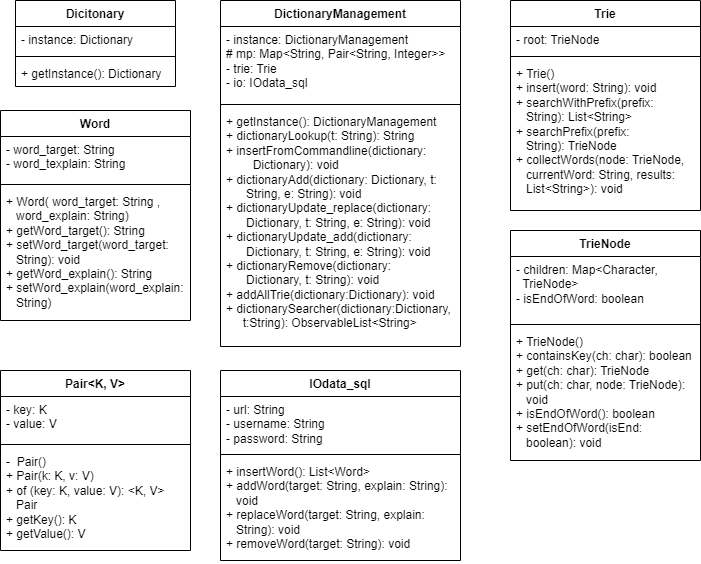

The diagram above was exported from draw.io. Its source (the exported page's mxGraphModel, read from the mxfile embedded in the PNG):
<mxGraphModel dx="1066" dy="683" grid="1" gridSize="10" guides="1" tooltips="1" connect="1" arrows="1" fold="1" page="1" pageScale="1" pageWidth="827" pageHeight="1169" math="0" shadow="0">
  <root>
    <mxCell id="WIyWlLk6GJQsqaUBKTNV-0" />
    <mxCell id="WIyWlLk6GJQsqaUBKTNV-1" parent="WIyWlLk6GJQsqaUBKTNV-0" />
    <mxCell id="3f60OpF_epkhQgNOvx_9-8" value="Dicitonary" style="swimlane;fontStyle=1;align=center;verticalAlign=top;childLayout=stackLayout;horizontal=1;startSize=26;horizontalStack=0;resizeParent=1;resizeParentMax=0;resizeLast=0;collapsible=1;marginBottom=0;whiteSpace=wrap;html=1;" parent="WIyWlLk6GJQsqaUBKTNV-1" vertex="1">
      <mxGeometry x="95" y="60" width="160" height="86" as="geometry" />
    </mxCell>
    <mxCell id="3f60OpF_epkhQgNOvx_9-9" value="-&amp;nbsp;instance: Dictionary" style="text;strokeColor=none;fillColor=none;align=left;verticalAlign=top;spacingLeft=4;spacingRight=4;overflow=hidden;rotatable=0;points=[[0,0.5],[1,0.5]];portConstraint=eastwest;whiteSpace=wrap;html=1;" parent="3f60OpF_epkhQgNOvx_9-8" vertex="1">
      <mxGeometry y="26" width="160" height="26" as="geometry" />
    </mxCell>
    <mxCell id="3f60OpF_epkhQgNOvx_9-10" value="" style="line;strokeWidth=1;fillColor=none;align=left;verticalAlign=middle;spacingTop=-1;spacingLeft=3;spacingRight=3;rotatable=0;labelPosition=right;points=[];portConstraint=eastwest;strokeColor=inherit;" parent="3f60OpF_epkhQgNOvx_9-8" vertex="1">
      <mxGeometry y="52" width="160" height="8" as="geometry" />
    </mxCell>
    <mxCell id="3f60OpF_epkhQgNOvx_9-11" value="+ getInstance(): Dictionary" style="text;strokeColor=none;fillColor=none;align=left;verticalAlign=top;spacingLeft=4;spacingRight=4;overflow=hidden;rotatable=0;points=[[0,0.5],[1,0.5]];portConstraint=eastwest;whiteSpace=wrap;html=1;" parent="3f60OpF_epkhQgNOvx_9-8" vertex="1">
      <mxGeometry y="60" width="160" height="26" as="geometry" />
    </mxCell>
    <mxCell id="3f60OpF_epkhQgNOvx_9-12" value="DictionaryManagement" style="swimlane;fontStyle=1;align=center;verticalAlign=top;childLayout=stackLayout;horizontal=1;startSize=26;horizontalStack=0;resizeParent=1;resizeParentMax=0;resizeLast=0;collapsible=1;marginBottom=0;whiteSpace=wrap;html=1;" parent="WIyWlLk6GJQsqaUBKTNV-1" vertex="1">
      <mxGeometry x="300" y="60" width="240" height="346" as="geometry" />
    </mxCell>
    <mxCell id="3f60OpF_epkhQgNOvx_9-13" value="-&amp;nbsp;instance: DictionaryManagement&lt;br&gt;#&amp;nbsp;mp:&amp;nbsp;Map&amp;lt;String, Pair&amp;lt;String, Integer&amp;gt;&amp;gt;&lt;br&gt;- trie: Trie&lt;br&gt;- io:&amp;nbsp;IOdata_sql" style="text;strokeColor=none;fillColor=none;align=left;verticalAlign=top;spacingLeft=4;spacingRight=4;overflow=hidden;rotatable=0;points=[[0,0.5],[1,0.5]];portConstraint=eastwest;whiteSpace=wrap;html=1;" parent="3f60OpF_epkhQgNOvx_9-12" vertex="1">
      <mxGeometry y="26" width="240" height="74" as="geometry" />
    </mxCell>
    <mxCell id="3f60OpF_epkhQgNOvx_9-14" value="" style="line;strokeWidth=1;fillColor=none;align=left;verticalAlign=middle;spacingTop=-1;spacingLeft=3;spacingRight=3;rotatable=0;labelPosition=right;points=[];portConstraint=eastwest;strokeColor=inherit;" parent="3f60OpF_epkhQgNOvx_9-12" vertex="1">
      <mxGeometry y="100" width="240" height="8" as="geometry" />
    </mxCell>
    <mxCell id="3f60OpF_epkhQgNOvx_9-15" value="+ getInstance(): DictionaryManagement&lt;br&gt;+&amp;nbsp;dictionaryLookup(t: String): String&lt;br&gt;+ insertFromCommandline(dictionary:&amp;nbsp; &amp;nbsp; &amp;nbsp; &amp;nbsp; &amp;nbsp; &amp;nbsp; &amp;nbsp; &amp;nbsp; Dictionary): void&lt;br&gt;+&amp;nbsp;dictionaryAdd(dictionary: Dictionary, t:&amp;nbsp; &amp;nbsp; &amp;nbsp; &amp;nbsp; &amp;nbsp; &amp;nbsp; String, e: String): void&lt;br&gt;+&amp;nbsp;dictionaryUpdate_replace(dictionary:&amp;nbsp; &amp;nbsp; &amp;nbsp; &amp;nbsp; &amp;nbsp; &amp;nbsp; &amp;nbsp; Dictionary, t: String, e: String): void&lt;br&gt;+ dictionaryUpdate_add(dictionary:&amp;nbsp; &amp;nbsp; &amp;nbsp; &amp;nbsp; &amp;nbsp; &amp;nbsp; &amp;nbsp; &amp;nbsp; &amp;nbsp; &amp;nbsp; Dictionary, t: String, e: String): void&lt;br&gt;+&amp;nbsp;dictionaryRemove(dictionary:&amp;nbsp; &amp;nbsp; &amp;nbsp; &amp;nbsp; &amp;nbsp; &amp;nbsp; &amp;nbsp; &amp;nbsp; &amp;nbsp; &amp;nbsp; &amp;nbsp; &amp;nbsp; &amp;nbsp; Dictionary, t: String): void&lt;br&gt;+&amp;nbsp;addAllTrie(dictionary:Dictionary): void&lt;br&gt;+&amp;nbsp;dictionarySearcher(dictionary:Dictionary,&amp;nbsp; &amp;nbsp; &amp;nbsp; &amp;nbsp;t:String):&amp;nbsp;ObservableList&amp;lt;String&amp;gt;" style="text;strokeColor=none;fillColor=none;align=left;verticalAlign=top;spacingLeft=4;spacingRight=4;overflow=hidden;rotatable=0;points=[[0,0.5],[1,0.5]];portConstraint=eastwest;whiteSpace=wrap;html=1;" parent="3f60OpF_epkhQgNOvx_9-12" vertex="1">
      <mxGeometry y="108" width="240" height="238" as="geometry" />
    </mxCell>
    <mxCell id="3f60OpF_epkhQgNOvx_9-16" value="Word" style="swimlane;fontStyle=1;align=center;verticalAlign=top;childLayout=stackLayout;horizontal=1;startSize=26;horizontalStack=0;resizeParent=1;resizeParentMax=0;resizeLast=0;collapsible=1;marginBottom=0;whiteSpace=wrap;html=1;" parent="WIyWlLk6GJQsqaUBKTNV-1" vertex="1">
      <mxGeometry x="80" y="170" width="190" height="210" as="geometry" />
    </mxCell>
    <mxCell id="3f60OpF_epkhQgNOvx_9-17" value="-&amp;nbsp;word_target: String&lt;br&gt;-&amp;nbsp;word_texplain: String" style="text;strokeColor=none;fillColor=none;align=left;verticalAlign=top;spacingLeft=4;spacingRight=4;overflow=hidden;rotatable=0;points=[[0,0.5],[1,0.5]];portConstraint=eastwest;whiteSpace=wrap;html=1;" parent="3f60OpF_epkhQgNOvx_9-16" vertex="1">
      <mxGeometry y="26" width="190" height="44" as="geometry" />
    </mxCell>
    <mxCell id="3f60OpF_epkhQgNOvx_9-18" value="" style="line;strokeWidth=1;fillColor=none;align=left;verticalAlign=middle;spacingTop=-1;spacingLeft=3;spacingRight=3;rotatable=0;labelPosition=right;points=[];portConstraint=eastwest;strokeColor=inherit;" parent="3f60OpF_epkhQgNOvx_9-16" vertex="1">
      <mxGeometry y="70" width="190" height="8" as="geometry" />
    </mxCell>
    <mxCell id="3f60OpF_epkhQgNOvx_9-19" value="+&amp;nbsp;Word( word_target: String ,&amp;nbsp; &amp;nbsp; &amp;nbsp; &amp;nbsp; &amp;nbsp; &amp;nbsp;word_explain: String)&lt;br&gt;+&amp;nbsp;getWord_target(): String&lt;br&gt;+ setWord_target(word_target:&amp;nbsp; &amp;nbsp; &amp;nbsp; &amp;nbsp; &amp;nbsp;String): void&lt;br&gt;+&amp;nbsp;getWord_explain(): String&lt;br&gt;+&amp;nbsp;setWord_explain(word_explain:&amp;nbsp; &amp;nbsp; &amp;nbsp;String)" style="text;strokeColor=none;fillColor=none;align=left;verticalAlign=top;spacingLeft=4;spacingRight=4;overflow=hidden;rotatable=0;points=[[0,0.5],[1,0.5]];portConstraint=eastwest;whiteSpace=wrap;html=1;" parent="3f60OpF_epkhQgNOvx_9-16" vertex="1">
      <mxGeometry y="78" width="190" height="132" as="geometry" />
    </mxCell>
    <mxCell id="3f60OpF_epkhQgNOvx_9-28" value="Trie" style="swimlane;fontStyle=1;align=center;verticalAlign=top;childLayout=stackLayout;horizontal=1;startSize=26;horizontalStack=0;resizeParent=1;resizeParentMax=0;resizeLast=0;collapsible=1;marginBottom=0;whiteSpace=wrap;html=1;" parent="WIyWlLk6GJQsqaUBKTNV-1" vertex="1">
      <mxGeometry x="590" y="60" width="190" height="210" as="geometry" />
    </mxCell>
    <mxCell id="3f60OpF_epkhQgNOvx_9-29" value="- root: TrieNode" style="text;strokeColor=none;fillColor=none;align=left;verticalAlign=top;spacingLeft=4;spacingRight=4;overflow=hidden;rotatable=0;points=[[0,0.5],[1,0.5]];portConstraint=eastwest;whiteSpace=wrap;html=1;" parent="3f60OpF_epkhQgNOvx_9-28" vertex="1">
      <mxGeometry y="26" width="190" height="26" as="geometry" />
    </mxCell>
    <mxCell id="3f60OpF_epkhQgNOvx_9-30" value="" style="line;strokeWidth=1;fillColor=none;align=left;verticalAlign=middle;spacingTop=-1;spacingLeft=3;spacingRight=3;rotatable=0;labelPosition=right;points=[];portConstraint=eastwest;strokeColor=inherit;" parent="3f60OpF_epkhQgNOvx_9-28" vertex="1">
      <mxGeometry y="52" width="190" height="8" as="geometry" />
    </mxCell>
    <mxCell id="3f60OpF_epkhQgNOvx_9-31" value="+ Trie()&lt;br&gt;+&amp;nbsp;insert(word: String): void&lt;br&gt;+&amp;nbsp;searchWithPrefix(prefix:&amp;nbsp; &amp;nbsp; &amp;nbsp; &amp;nbsp; &amp;nbsp; &amp;nbsp; &amp;nbsp; &amp;nbsp;String):&amp;nbsp;List&amp;lt;String&amp;gt;&lt;br&gt;+&amp;nbsp;searchPrefix(prefix:&amp;nbsp; &amp;nbsp; &amp;nbsp; &amp;nbsp; &amp;nbsp; &amp;nbsp; &amp;nbsp; &amp;nbsp; &amp;nbsp; &amp;nbsp; &amp;nbsp; &amp;nbsp;String): TrieNode&lt;br&gt;+&amp;nbsp;collectWords(node: TrieNode,&amp;nbsp; &amp;nbsp; &amp;nbsp; &amp;nbsp;currentWord: String, results:&amp;nbsp; &amp;nbsp; &amp;nbsp; &amp;nbsp; &amp;nbsp;List&amp;lt;String&amp;gt;): void" style="text;strokeColor=none;fillColor=none;align=left;verticalAlign=top;spacingLeft=4;spacingRight=4;overflow=hidden;rotatable=0;points=[[0,0.5],[1,0.5]];portConstraint=eastwest;whiteSpace=wrap;html=1;" parent="3f60OpF_epkhQgNOvx_9-28" vertex="1">
      <mxGeometry y="60" width="190" height="150" as="geometry" />
    </mxCell>
    <mxCell id="3f60OpF_epkhQgNOvx_9-32" value="TrieNode" style="swimlane;fontStyle=1;align=center;verticalAlign=top;childLayout=stackLayout;horizontal=1;startSize=26;horizontalStack=0;resizeParent=1;resizeParentMax=0;resizeLast=0;collapsible=1;marginBottom=0;whiteSpace=wrap;html=1;" parent="WIyWlLk6GJQsqaUBKTNV-1" vertex="1">
      <mxGeometry x="590" y="290" width="190" height="230" as="geometry" />
    </mxCell>
    <mxCell id="3f60OpF_epkhQgNOvx_9-33" value="- children:&amp;nbsp;Map&amp;lt;Character,&amp;nbsp; &amp;nbsp; &amp;nbsp; &amp;nbsp; &amp;nbsp; &amp;nbsp; &amp;nbsp; TrieNode&amp;gt;&lt;br&gt;-&amp;nbsp;isEndOfWord: boolean" style="text;strokeColor=none;fillColor=none;align=left;verticalAlign=top;spacingLeft=4;spacingRight=4;overflow=hidden;rotatable=0;points=[[0,0.5],[1,0.5]];portConstraint=eastwest;whiteSpace=wrap;html=1;" parent="3f60OpF_epkhQgNOvx_9-32" vertex="1">
      <mxGeometry y="26" width="190" height="64" as="geometry" />
    </mxCell>
    <mxCell id="3f60OpF_epkhQgNOvx_9-34" value="" style="line;strokeWidth=1;fillColor=none;align=left;verticalAlign=middle;spacingTop=-1;spacingLeft=3;spacingRight=3;rotatable=0;labelPosition=right;points=[];portConstraint=eastwest;strokeColor=inherit;" parent="3f60OpF_epkhQgNOvx_9-32" vertex="1">
      <mxGeometry y="90" width="190" height="8" as="geometry" />
    </mxCell>
    <mxCell id="3f60OpF_epkhQgNOvx_9-35" value="+&amp;nbsp;TrieNode()&lt;br&gt;+&amp;nbsp;containsKey(ch: char): boolean&lt;br&gt;+ get(ch: char): TrieNode&lt;br&gt;+ put(ch: char, node: TrieNode):&amp;nbsp; &amp;nbsp; &amp;nbsp; &amp;nbsp;void&lt;br&gt;+&amp;nbsp;isEndOfWord(): boolean&lt;br&gt;+&amp;nbsp;setEndOfWord(isEnd:&amp;nbsp; &amp;nbsp; &amp;nbsp; &amp;nbsp; &amp;nbsp; &amp;nbsp; &amp;nbsp; &amp;nbsp; &amp;nbsp; &amp;nbsp;boolean): void" style="text;strokeColor=none;fillColor=none;align=left;verticalAlign=top;spacingLeft=4;spacingRight=4;overflow=hidden;rotatable=0;points=[[0,0.5],[1,0.5]];portConstraint=eastwest;whiteSpace=wrap;html=1;" parent="3f60OpF_epkhQgNOvx_9-32" vertex="1">
      <mxGeometry y="98" width="190" height="132" as="geometry" />
    </mxCell>
    <mxCell id="3f60OpF_epkhQgNOvx_9-36" value="Pair&amp;lt;K, V&amp;gt;" style="swimlane;fontStyle=1;align=center;verticalAlign=top;childLayout=stackLayout;horizontal=1;startSize=26;horizontalStack=0;resizeParent=1;resizeParentMax=0;resizeLast=0;collapsible=1;marginBottom=0;whiteSpace=wrap;html=1;" parent="WIyWlLk6GJQsqaUBKTNV-1" vertex="1">
      <mxGeometry x="80" y="430" width="190" height="180" as="geometry" />
    </mxCell>
    <mxCell id="3f60OpF_epkhQgNOvx_9-37" value="- key: K&lt;br&gt;- value: V" style="text;strokeColor=none;fillColor=none;align=left;verticalAlign=top;spacingLeft=4;spacingRight=4;overflow=hidden;rotatable=0;points=[[0,0.5],[1,0.5]];portConstraint=eastwest;whiteSpace=wrap;html=1;" parent="3f60OpF_epkhQgNOvx_9-36" vertex="1">
      <mxGeometry y="26" width="190" height="44" as="geometry" />
    </mxCell>
    <mxCell id="3f60OpF_epkhQgNOvx_9-38" value="" style="line;strokeWidth=1;fillColor=none;align=left;verticalAlign=middle;spacingTop=-1;spacingLeft=3;spacingRight=3;rotatable=0;labelPosition=right;points=[];portConstraint=eastwest;strokeColor=inherit;" parent="3f60OpF_epkhQgNOvx_9-36" vertex="1">
      <mxGeometry y="70" width="190" height="8" as="geometry" />
    </mxCell>
    <mxCell id="3f60OpF_epkhQgNOvx_9-39" value="-&amp;nbsp; Pair()&lt;br&gt;+&amp;nbsp;Pair(k: K, v: V)&lt;br&gt;+&amp;nbsp;of (key: K, value: V):&amp;nbsp;&amp;lt;K, V&amp;gt;&amp;nbsp; &amp;nbsp; &amp;nbsp; &amp;nbsp; &amp;nbsp;Pair&lt;br&gt;+&amp;nbsp;getKey(): K&lt;br&gt;+&amp;nbsp;getValue(): V" style="text;strokeColor=none;fillColor=none;align=left;verticalAlign=top;spacingLeft=4;spacingRight=4;overflow=hidden;rotatable=0;points=[[0,0.5],[1,0.5]];portConstraint=eastwest;whiteSpace=wrap;html=1;" parent="3f60OpF_epkhQgNOvx_9-36" vertex="1">
      <mxGeometry y="78" width="190" height="102" as="geometry" />
    </mxCell>
    <mxCell id="3f60OpF_epkhQgNOvx_9-40" value="IOdata_sql" style="swimlane;fontStyle=1;align=center;verticalAlign=top;childLayout=stackLayout;horizontal=1;startSize=26;horizontalStack=0;resizeParent=1;resizeParentMax=0;resizeLast=0;collapsible=1;marginBottom=0;whiteSpace=wrap;html=1;" parent="WIyWlLk6GJQsqaUBKTNV-1" vertex="1">
      <mxGeometry x="300" y="430" width="240" height="190" as="geometry" />
    </mxCell>
    <mxCell id="3f60OpF_epkhQgNOvx_9-41" value="-&amp;nbsp;url: String&lt;br&gt;-&amp;nbsp;username: String&lt;br&gt;- password: String" style="text;strokeColor=none;fillColor=none;align=left;verticalAlign=top;spacingLeft=4;spacingRight=4;overflow=hidden;rotatable=0;points=[[0,0.5],[1,0.5]];portConstraint=eastwest;whiteSpace=wrap;html=1;" parent="3f60OpF_epkhQgNOvx_9-40" vertex="1">
      <mxGeometry y="26" width="240" height="54" as="geometry" />
    </mxCell>
    <mxCell id="3f60OpF_epkhQgNOvx_9-42" value="" style="line;strokeWidth=1;fillColor=none;align=left;verticalAlign=middle;spacingTop=-1;spacingLeft=3;spacingRight=3;rotatable=0;labelPosition=right;points=[];portConstraint=eastwest;strokeColor=inherit;" parent="3f60OpF_epkhQgNOvx_9-40" vertex="1">
      <mxGeometry y="80" width="240" height="8" as="geometry" />
    </mxCell>
    <mxCell id="3f60OpF_epkhQgNOvx_9-43" value="+&amp;nbsp;insertWord():&amp;nbsp;List&amp;lt;Word&amp;gt;&lt;br&gt;+&amp;nbsp;addWord(target: String, explain: String):&amp;nbsp; &amp;nbsp; &amp;nbsp;void&lt;br&gt;+&amp;nbsp;replaceWord(target: String, explain:&amp;nbsp; &amp;nbsp; &amp;nbsp; &amp;nbsp; &amp;nbsp; &amp;nbsp; &amp;nbsp;String): void&lt;br&gt;+&amp;nbsp;removeWord(target: String): void" style="text;strokeColor=none;fillColor=none;align=left;verticalAlign=top;spacingLeft=4;spacingRight=4;overflow=hidden;rotatable=0;points=[[0,0.5],[1,0.5]];portConstraint=eastwest;whiteSpace=wrap;html=1;" parent="3f60OpF_epkhQgNOvx_9-40" vertex="1">
      <mxGeometry y="88" width="240" height="102" as="geometry" />
    </mxCell>
  </root>
</mxGraphModel>